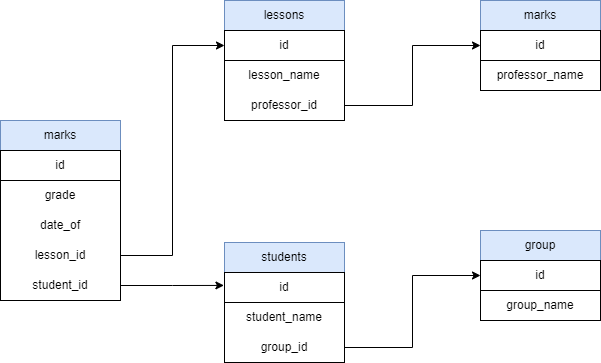

The diagram above was exported from draw.io. Its source (the exported page's mxGraphModel, read from the mxfile embedded in the PNG):
<mxGraphModel dx="1434" dy="764" grid="1" gridSize="10" guides="1" tooltips="1" connect="1" arrows="1" fold="1" page="1" pageScale="1" pageWidth="827" pageHeight="1169" math="0" shadow="0">
  <root>
    <mxCell id="WIyWlLk6GJQsqaUBKTNV-0" />
    <mxCell id="WIyWlLk6GJQsqaUBKTNV-1" parent="WIyWlLk6GJQsqaUBKTNV-0" />
    <mxCell id="NGx3xFNlOU_rx-zF4s-Z-2" value="" style="rounded=0;whiteSpace=wrap;html=1;" vertex="1" parent="WIyWlLk6GJQsqaUBKTNV-1">
      <mxGeometry x="130" y="210" width="120" height="180" as="geometry" />
    </mxCell>
    <mxCell id="NGx3xFNlOU_rx-zF4s-Z-3" value="marks" style="text;html=1;strokeColor=#6c8ebf;fillColor=#dae8fc;align=center;verticalAlign=middle;whiteSpace=wrap;rounded=0;" vertex="1" parent="WIyWlLk6GJQsqaUBKTNV-1">
      <mxGeometry x="130" y="210" width="120" height="30" as="geometry" />
    </mxCell>
    <mxCell id="NGx3xFNlOU_rx-zF4s-Z-5" value="grade" style="text;html=1;strokeColor=none;fillColor=none;align=center;verticalAlign=middle;whiteSpace=wrap;rounded=0;" vertex="1" parent="WIyWlLk6GJQsqaUBKTNV-1">
      <mxGeometry x="130" y="270" width="120" height="30" as="geometry" />
    </mxCell>
    <mxCell id="NGx3xFNlOU_rx-zF4s-Z-6" value="date_of" style="text;html=1;strokeColor=none;fillColor=none;align=center;verticalAlign=middle;whiteSpace=wrap;rounded=0;" vertex="1" parent="WIyWlLk6GJQsqaUBKTNV-1">
      <mxGeometry x="130" y="300" width="120" height="30" as="geometry" />
    </mxCell>
    <mxCell id="NGx3xFNlOU_rx-zF4s-Z-44" style="edgeStyle=orthogonalEdgeStyle;rounded=0;orthogonalLoop=1;jettySize=auto;html=1;entryX=-0.005;entryY=0.431;entryDx=0;entryDy=0;entryPerimeter=0;" edge="1" parent="WIyWlLk6GJQsqaUBKTNV-1" source="NGx3xFNlOU_rx-zF4s-Z-7" target="NGx3xFNlOU_rx-zF4s-Z-37">
      <mxGeometry relative="1" as="geometry">
        <mxPoint x="350" y="375" as="targetPoint" />
      </mxGeometry>
    </mxCell>
    <mxCell id="NGx3xFNlOU_rx-zF4s-Z-7" value="student_id" style="text;html=1;strokeColor=none;fillColor=none;align=center;verticalAlign=middle;whiteSpace=wrap;rounded=0;" vertex="1" parent="WIyWlLk6GJQsqaUBKTNV-1">
      <mxGeometry x="130" y="360" width="120" height="30" as="geometry" />
    </mxCell>
    <mxCell id="NGx3xFNlOU_rx-zF4s-Z-39" style="edgeStyle=orthogonalEdgeStyle;rounded=0;orthogonalLoop=1;jettySize=auto;html=1;entryX=0;entryY=0.5;entryDx=0;entryDy=0;" edge="1" parent="WIyWlLk6GJQsqaUBKTNV-1" source="NGx3xFNlOU_rx-zF4s-Z-8" target="NGx3xFNlOU_rx-zF4s-Z-11">
      <mxGeometry relative="1" as="geometry">
        <mxPoint x="320" y="145" as="targetPoint" />
      </mxGeometry>
    </mxCell>
    <mxCell id="NGx3xFNlOU_rx-zF4s-Z-8" value="lesson_id" style="text;html=1;strokeColor=none;fillColor=none;align=center;verticalAlign=middle;whiteSpace=wrap;rounded=0;" vertex="1" parent="WIyWlLk6GJQsqaUBKTNV-1">
      <mxGeometry x="130" y="330" width="120" height="30" as="geometry" />
    </mxCell>
    <mxCell id="NGx3xFNlOU_rx-zF4s-Z-9" value="" style="rounded=0;whiteSpace=wrap;html=1;" vertex="1" parent="WIyWlLk6GJQsqaUBKTNV-1">
      <mxGeometry x="354" y="90" width="120" height="120" as="geometry" />
    </mxCell>
    <mxCell id="NGx3xFNlOU_rx-zF4s-Z-10" value="lessons" style="text;html=1;strokeColor=#6c8ebf;fillColor=#dae8fc;align=center;verticalAlign=middle;whiteSpace=wrap;rounded=0;" vertex="1" parent="WIyWlLk6GJQsqaUBKTNV-1">
      <mxGeometry x="354" y="90" width="120" height="30" as="geometry" />
    </mxCell>
    <mxCell id="NGx3xFNlOU_rx-zF4s-Z-11" value="id" style="text;html=1;strokeColor=default;fillColor=none;align=center;verticalAlign=middle;whiteSpace=wrap;rounded=0;" vertex="1" parent="WIyWlLk6GJQsqaUBKTNV-1">
      <mxGeometry x="354" y="120" width="120" height="30" as="geometry" />
    </mxCell>
    <mxCell id="NGx3xFNlOU_rx-zF4s-Z-12" value="lesson_name" style="text;html=1;strokeColor=none;fillColor=none;align=center;verticalAlign=middle;whiteSpace=wrap;rounded=0;" vertex="1" parent="WIyWlLk6GJQsqaUBKTNV-1">
      <mxGeometry x="354" y="150" width="120" height="30" as="geometry" />
    </mxCell>
    <mxCell id="NGx3xFNlOU_rx-zF4s-Z-47" style="edgeStyle=orthogonalEdgeStyle;rounded=0;orthogonalLoop=1;jettySize=auto;html=1;entryX=0;entryY=0.5;entryDx=0;entryDy=0;" edge="1" parent="WIyWlLk6GJQsqaUBKTNV-1" source="NGx3xFNlOU_rx-zF4s-Z-13" target="NGx3xFNlOU_rx-zF4s-Z-17">
      <mxGeometry relative="1" as="geometry" />
    </mxCell>
    <mxCell id="NGx3xFNlOU_rx-zF4s-Z-13" value="professor_id" style="text;html=1;strokeColor=none;fillColor=none;align=center;verticalAlign=middle;whiteSpace=wrap;rounded=0;" vertex="1" parent="WIyWlLk6GJQsqaUBKTNV-1">
      <mxGeometry x="354" y="180" width="120" height="30" as="geometry" />
    </mxCell>
    <mxCell id="NGx3xFNlOU_rx-zF4s-Z-15" value="" style="rounded=0;whiteSpace=wrap;html=1;" vertex="1" parent="WIyWlLk6GJQsqaUBKTNV-1">
      <mxGeometry x="610" y="90" width="120" height="90" as="geometry" />
    </mxCell>
    <mxCell id="NGx3xFNlOU_rx-zF4s-Z-16" value="marks" style="text;html=1;strokeColor=#6c8ebf;fillColor=#dae8fc;align=center;verticalAlign=middle;whiteSpace=wrap;rounded=0;" vertex="1" parent="WIyWlLk6GJQsqaUBKTNV-1">
      <mxGeometry x="610" y="90" width="120" height="30" as="geometry" />
    </mxCell>
    <mxCell id="NGx3xFNlOU_rx-zF4s-Z-17" value="id" style="text;html=1;strokeColor=default;fillColor=none;align=center;verticalAlign=middle;whiteSpace=wrap;rounded=0;" vertex="1" parent="WIyWlLk6GJQsqaUBKTNV-1">
      <mxGeometry x="610" y="120" width="120" height="30" as="geometry" />
    </mxCell>
    <mxCell id="NGx3xFNlOU_rx-zF4s-Z-18" value="professor_name" style="text;html=1;strokeColor=none;fillColor=none;align=center;verticalAlign=middle;whiteSpace=wrap;rounded=0;" vertex="1" parent="WIyWlLk6GJQsqaUBKTNV-1">
      <mxGeometry x="610" y="150" width="120" height="30" as="geometry" />
    </mxCell>
    <mxCell id="NGx3xFNlOU_rx-zF4s-Z-21" value="" style="rounded=0;whiteSpace=wrap;html=1;" vertex="1" parent="WIyWlLk6GJQsqaUBKTNV-1">
      <mxGeometry x="610" y="320" width="120" height="90" as="geometry" />
    </mxCell>
    <mxCell id="NGx3xFNlOU_rx-zF4s-Z-22" value="group" style="text;html=1;strokeColor=#6c8ebf;fillColor=#dae8fc;align=center;verticalAlign=middle;whiteSpace=wrap;rounded=0;" vertex="1" parent="WIyWlLk6GJQsqaUBKTNV-1">
      <mxGeometry x="610" y="320" width="120" height="30" as="geometry" />
    </mxCell>
    <mxCell id="NGx3xFNlOU_rx-zF4s-Z-23" value="id" style="text;html=1;strokeColor=default;fillColor=none;align=center;verticalAlign=middle;whiteSpace=wrap;rounded=0;" vertex="1" parent="WIyWlLk6GJQsqaUBKTNV-1">
      <mxGeometry x="610" y="350" width="120" height="30" as="geometry" />
    </mxCell>
    <mxCell id="NGx3xFNlOU_rx-zF4s-Z-27" value="" style="rounded=0;whiteSpace=wrap;html=1;" vertex="1" parent="WIyWlLk6GJQsqaUBKTNV-1">
      <mxGeometry x="354" y="332" width="120" height="120" as="geometry" />
    </mxCell>
    <mxCell id="NGx3xFNlOU_rx-zF4s-Z-28" value="students" style="text;html=1;strokeColor=#6c8ebf;fillColor=#dae8fc;align=center;verticalAlign=middle;whiteSpace=wrap;rounded=0;" vertex="1" parent="WIyWlLk6GJQsqaUBKTNV-1">
      <mxGeometry x="354" y="332" width="120" height="30" as="geometry" />
    </mxCell>
    <mxCell id="NGx3xFNlOU_rx-zF4s-Z-29" value="student_name" style="text;html=1;strokeColor=none;fillColor=none;align=center;verticalAlign=middle;whiteSpace=wrap;rounded=0;" vertex="1" parent="WIyWlLk6GJQsqaUBKTNV-1">
      <mxGeometry x="354" y="392" width="120" height="30" as="geometry" />
    </mxCell>
    <mxCell id="NGx3xFNlOU_rx-zF4s-Z-46" style="edgeStyle=orthogonalEdgeStyle;rounded=0;orthogonalLoop=1;jettySize=auto;html=1;entryX=0;entryY=0.5;entryDx=0;entryDy=0;" edge="1" parent="WIyWlLk6GJQsqaUBKTNV-1" source="NGx3xFNlOU_rx-zF4s-Z-30" target="NGx3xFNlOU_rx-zF4s-Z-23">
      <mxGeometry relative="1" as="geometry">
        <mxPoint x="550" y="375" as="targetPoint" />
      </mxGeometry>
    </mxCell>
    <mxCell id="NGx3xFNlOU_rx-zF4s-Z-30" value="group_id" style="text;html=1;strokeColor=none;fillColor=none;align=center;verticalAlign=middle;whiteSpace=wrap;rounded=0;" vertex="1" parent="WIyWlLk6GJQsqaUBKTNV-1">
      <mxGeometry x="354" y="422" width="120" height="30" as="geometry" />
    </mxCell>
    <mxCell id="NGx3xFNlOU_rx-zF4s-Z-34" value="id" style="text;html=1;strokeColor=default;fillColor=none;align=center;verticalAlign=middle;whiteSpace=wrap;rounded=0;" vertex="1" parent="WIyWlLk6GJQsqaUBKTNV-1">
      <mxGeometry x="130" y="240" width="120" height="30" as="geometry" />
    </mxCell>
    <mxCell id="NGx3xFNlOU_rx-zF4s-Z-36" value="group_name" style="text;html=1;strokeColor=none;fillColor=none;align=center;verticalAlign=middle;whiteSpace=wrap;rounded=0;" vertex="1" parent="WIyWlLk6GJQsqaUBKTNV-1">
      <mxGeometry x="610" y="380" width="120" height="30" as="geometry" />
    </mxCell>
    <mxCell id="NGx3xFNlOU_rx-zF4s-Z-37" value="id" style="text;html=1;strokeColor=default;fillColor=none;align=center;verticalAlign=middle;whiteSpace=wrap;rounded=0;" vertex="1" parent="WIyWlLk6GJQsqaUBKTNV-1">
      <mxGeometry x="354" y="362" width="120" height="30" as="geometry" />
    </mxCell>
  </root>
</mxGraphModel>